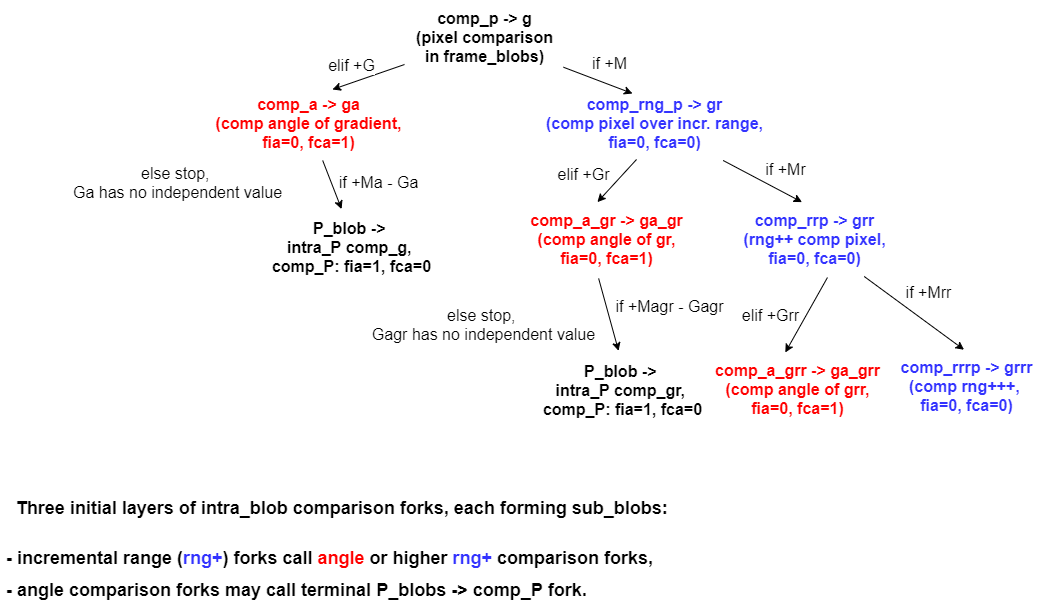

The diagram above was exported from draw.io. Its source (the exported page's mxGraphModel, read from the mxfile embedded in the PNG):
<mxGraphModel dx="1185" dy="693" grid="0" gridSize="12" guides="1" tooltips="1" connect="1" arrows="1" fold="1" page="1" pageScale="1" pageWidth="1100" pageHeight="850" background="none" math="0" shadow="0">
  <root>
    <mxCell id="0" />
    <mxCell id="1" parent="0" />
    <mxCell id="VU631XSMlikdTpn3kbtf-1" value="&lt;font style=&quot;font-size: 16px&quot;&gt;&lt;b style=&quot;font-size: 16px&quot;&gt;comp_p -&amp;gt; g&lt;br style=&quot;font-size: 16px&quot;&gt;(pixel comparison&lt;br&gt;in frame_blobs)&lt;br style=&quot;font-size: 16px&quot;&gt;&lt;/b&gt;&lt;/font&gt;" style="text;html=1;align=center;verticalAlign=middle;resizable=0;points=[];autosize=1;strokeWidth=1;fontSize=16;fontColor=#000000;spacing=6;" parent="1" vertex="1">
      <mxGeometry x="423" y="36" width="159" height="73" as="geometry" />
    </mxCell>
    <mxCell id="VU631XSMlikdTpn3kbtf-6" value="" style="endArrow=classic;html=1;entryX=0.615;entryY=0.027;entryDx=0;entryDy=0;entryPerimeter=0;strokeWidth=1;fontSize=16;fontColor=#000000;spacing=6;" parent="1" source="VU631XSMlikdTpn3kbtf-1" target="VU631XSMlikdTpn3kbtf-9" edge="1">
      <mxGeometry width="50" height="50" relative="1" as="geometry">
        <mxPoint x="426" y="111" as="sourcePoint" />
        <mxPoint x="326" y="182" as="targetPoint" />
      </mxGeometry>
    </mxCell>
    <mxCell id="VU631XSMlikdTpn3kbtf-51" value="elif +G" style="text;html=1;align=center;verticalAlign=middle;resizable=0;points=[];labelBackgroundColor=#ffffff;fontSize=16;fontColor=#000000;" parent="VU631XSMlikdTpn3kbtf-6" vertex="1" connectable="0">
      <mxGeometry x="-0.1499" y="-1" relative="1" as="geometry">
        <mxPoint x="-22.55" y="-8.69" as="offset" />
      </mxGeometry>
    </mxCell>
    <mxCell id="VU631XSMlikdTpn3kbtf-7" value="" style="endArrow=classic;html=1;strokeWidth=1;fontSize=16;fontColor=#000000;spacing=6;" parent="1" source="VU631XSMlikdTpn3kbtf-1" edge="1">
      <mxGeometry width="50" height="50" relative="1" as="geometry">
        <mxPoint x="576" y="98" as="sourcePoint" />
        <mxPoint x="651" y="129" as="targetPoint" />
      </mxGeometry>
    </mxCell>
    <mxCell id="VU631XSMlikdTpn3kbtf-8" value="&lt;font style=&quot;font-size: 16px&quot;&gt;&lt;b style=&quot;font-size: 16px&quot;&gt;&lt;span style=&quot;font-size: 16px ; background-color: rgb(255 , 255 , 255)&quot;&gt;&lt;font color=&quot;#3333ff&quot;&gt;comp_rng_p -&amp;gt; gr&lt;br style=&quot;font-size: 16px&quot;&gt;(comp pixel over incr. range,&lt;br&gt;fia=0, fca=0)&lt;/font&gt;&lt;/span&gt;&lt;br style=&quot;font-size: 16px&quot;&gt;&lt;/b&gt;&lt;/font&gt;" style="text;html=1;align=center;verticalAlign=middle;resizable=0;points=[];autosize=1;strokeWidth=1;fontSize=16;fontColor=#000000;spacing=6;" parent="1" vertex="1">
      <mxGeometry x="553" y="123" width="239" height="73" as="geometry" />
    </mxCell>
    <mxCell id="VU631XSMlikdTpn3kbtf-9" value="&lt;b style=&quot;font-size: 16px&quot;&gt;&lt;font style=&quot;font-size: 16px&quot;&gt;&lt;span style=&quot;font-size: 16px ; background-color: rgb(255 , 255 , 255)&quot;&gt;&lt;font color=&quot;#ff0000&quot;&gt;comp_a -&amp;gt; ga&lt;br style=&quot;font-size: 16px&quot;&gt;(comp angle of gradient,&lt;br&gt;fia=0, fca=1)&lt;/font&gt;&lt;/span&gt;&lt;br style=&quot;font-size: 16px&quot;&gt;&lt;/font&gt;&lt;/b&gt;" style="text;html=1;align=center;verticalAlign=middle;resizable=0;points=[];autosize=1;strokeWidth=1;fontSize=16;fontColor=#000000;spacing=6;" parent="1" vertex="1">
      <mxGeometry x="223" y="123" width="208" height="73" as="geometry" />
    </mxCell>
    <mxCell id="VU631XSMlikdTpn3kbtf-15" value="" style="endArrow=classic;html=1;strokeWidth=1;fontSize=16;fontColor=#000000;spacing=6;entryX=0.448;entryY=-0.019;entryDx=0;entryDy=0;entryPerimeter=0;" parent="1" source="VU631XSMlikdTpn3kbtf-9" target="VU631XSMlikdTpn3kbtf-16" edge="1">
      <mxGeometry width="50" height="50" relative="1" as="geometry">
        <mxPoint x="329" y="196" as="sourcePoint" />
        <mxPoint x="383" y="249" as="targetPoint" />
      </mxGeometry>
    </mxCell>
    <mxCell id="VU631XSMlikdTpn3kbtf-16" value="&lt;b style=&quot;font-size: 16px&quot;&gt;&lt;font style=&quot;font-size: 16px&quot;&gt;&lt;span style=&quot;font-size: 16px ; background-color: rgb(255 , 255 , 255)&quot;&gt;P_blob -&amp;gt; &lt;br&gt;intra_P comp_g,&amp;nbsp;&lt;br&gt;comp_P: fia=1, fca=0&lt;/span&gt;&lt;br style=&quot;font-size: 16px&quot;&gt;&lt;/font&gt;&lt;/b&gt;" style="text;html=1;align=center;verticalAlign=middle;resizable=0;points=[];autosize=1;strokeWidth=1;fontSize=16;fontColor=#000000;spacing=6;" parent="1" vertex="1">
      <mxGeometry x="279" y="246" width="181" height="73" as="geometry" />
    </mxCell>
    <mxCell id="VU631XSMlikdTpn3kbtf-17" value="" style="endArrow=classic;html=1;strokeWidth=1;fontSize=16;fontColor=#000000;spacing=6;entryX=0.451;entryY=-0.019;entryDx=0;entryDy=0;entryPerimeter=0;exitX=0.427;exitY=0.986;exitDx=0;exitDy=0;exitPerimeter=0;" parent="1" source="VU631XSMlikdTpn3kbtf-8" target="VU631XSMlikdTpn3kbtf-18" edge="1">
      <mxGeometry width="50" height="50" relative="1" as="geometry">
        <mxPoint x="690" y="196" as="sourcePoint" />
        <mxPoint x="624" y="246" as="targetPoint" />
        <Array as="points" />
      </mxGeometry>
    </mxCell>
    <mxCell id="VU631XSMlikdTpn3kbtf-18" value="&lt;b style=&quot;font-size: 16px&quot;&gt;&lt;font style=&quot;font-size: 16px&quot;&gt;&lt;span style=&quot;font-size: 16px ; background-color: rgb(255 , 255 , 255)&quot;&gt;&lt;font color=&quot;#ff0000&quot;&gt;comp_a_gr -&amp;gt; ga_gr&lt;br style=&quot;font-size: 16px&quot;&gt;(comp angle of gr,&lt;br&gt;fia=0, fca=1)&lt;/font&gt;&lt;/span&gt;&lt;br style=&quot;font-size: 16px&quot;&gt;&lt;/font&gt;&lt;/b&gt;" style="text;html=1;align=center;verticalAlign=middle;resizable=0;points=[];autosize=1;strokeWidth=1;fontSize=16;fontColor=#000000;spacing=6;" parent="1" vertex="1">
      <mxGeometry x="537" y="239" width="175" height="73" as="geometry" />
    </mxCell>
    <mxCell id="VU631XSMlikdTpn3kbtf-19" value="" style="endArrow=classic;html=1;strokeWidth=1;fontSize=16;fontColor=#000000;spacing=6;entryX=0.424;entryY=-0.019;entryDx=0;entryDy=0;entryPerimeter=0;" parent="1" source="VU631XSMlikdTpn3kbtf-8" target="VU631XSMlikdTpn3kbtf-20" edge="1">
      <mxGeometry width="50" height="50" relative="1" as="geometry">
        <mxPoint x="757" y="196" as="sourcePoint" />
        <mxPoint x="850" y="253" as="targetPoint" />
      </mxGeometry>
    </mxCell>
    <mxCell id="VU631XSMlikdTpn3kbtf-20" value="&lt;font style=&quot;font-size: 16px&quot;&gt;&lt;b style=&quot;font-size: 16px&quot;&gt;&lt;span style=&quot;font-size: 16px ; background-color: rgb(255 , 255 , 255)&quot;&gt;&lt;font color=&quot;#3333ff&quot;&gt;comp_rrp -&amp;gt; grr&lt;br style=&quot;font-size: 16px&quot;&gt;(&lt;/font&gt;&lt;/span&gt;&lt;/b&gt;&lt;b&gt;&lt;span style=&quot;background-color: rgb(255 , 255 , 255)&quot;&gt;&lt;font color=&quot;#3333ff&quot;&gt;rng++ comp&amp;nbsp;&lt;/font&gt;&lt;/span&gt;&lt;/b&gt;&lt;b style=&quot;font-size: 16px&quot;&gt;&lt;span style=&quot;font-size: 16px ; background-color: rgb(255 , 255 , 255)&quot;&gt;&lt;font color=&quot;#3333ff&quot;&gt;pixel,&lt;br&gt;fia=0, fca=0)&lt;/font&gt;&lt;/span&gt;&lt;br style=&quot;font-size: 16px&quot;&gt;&lt;/b&gt;&lt;/font&gt;" style="text;html=1;align=center;verticalAlign=middle;resizable=0;points=[];autosize=1;strokeWidth=1;fontSize=16;fontColor=#000000;spacing=6;" parent="1" vertex="1">
      <mxGeometry x="751" y="239" width="164" height="73" as="geometry" />
    </mxCell>
    <mxCell id="VU631XSMlikdTpn3kbtf-30" value="" style="endArrow=classic;html=1;strokeWidth=1;fontSize=16;fontColor=#000000;entryX=0.481;entryY=-0.036;entryDx=0;entryDy=0;entryPerimeter=0;spacing=6;exitX=0.458;exitY=1.027;exitDx=0;exitDy=0;exitPerimeter=0;" parent="1" source="VU631XSMlikdTpn3kbtf-18" target="VU631XSMlikdTpn3kbtf-39" edge="1">
      <mxGeometry width="50" height="50" relative="1" as="geometry">
        <mxPoint x="659" y="291" as="sourcePoint" />
        <mxPoint x="710" y="352" as="targetPoint" />
      </mxGeometry>
    </mxCell>
    <mxCell id="VU631XSMlikdTpn3kbtf-31" value="" style="endArrow=classic;html=1;strokeWidth=1;fontSize=16;fontColor=#000000;spacing=6;entryX=0.484;entryY=0.005;entryDx=0;entryDy=0;entryPerimeter=0;" parent="1" source="VU631XSMlikdTpn3kbtf-20" target="VU631XSMlikdTpn3kbtf-41" edge="1">
      <mxGeometry width="50" height="50" relative="1" as="geometry">
        <mxPoint x="909" y="293" as="sourcePoint" />
        <mxPoint x="966" y="327" as="targetPoint" />
      </mxGeometry>
    </mxCell>
    <mxCell id="VU631XSMlikdTpn3kbtf-32" value="" style="endArrow=classic;html=1;strokeWidth=1;fontSize=16;fontColor=#000000;spacing=6;entryX=0.432;entryY=-0.007;entryDx=0;entryDy=0;entryPerimeter=0;exitX=0.579;exitY=1.014;exitDx=0;exitDy=0;exitPerimeter=0;" parent="1" source="VU631XSMlikdTpn3kbtf-20" target="VU631XSMlikdTpn3kbtf-40" edge="1">
      <mxGeometry width="50" height="50" relative="1" as="geometry">
        <mxPoint x="815" y="305" as="sourcePoint" />
        <mxPoint x="840" y="343" as="targetPoint" />
        <Array as="points" />
      </mxGeometry>
    </mxCell>
    <mxCell id="VU631XSMlikdTpn3kbtf-39" value="&lt;b&gt;&lt;span style=&quot;background-color: rgb(255 , 255 , 255)&quot;&gt;P_blob -&amp;gt;&amp;nbsp;&lt;br&gt;&lt;/span&gt;&lt;/b&gt;&lt;b&gt;&lt;span style=&quot;background-color: rgb(255 , 255 , 255)&quot;&gt;intra_P&amp;nbsp;&lt;/span&gt;&lt;/b&gt;&lt;b&gt;&lt;span style=&quot;background-color: rgb(255 , 255 , 255)&quot;&gt;comp_gr,&amp;nbsp;&lt;br&gt;comp_P&lt;/span&gt;&lt;/b&gt;&lt;b&gt;&lt;span style=&quot;background-color: rgb(255 , 255 , 255)&quot;&gt;: fia=1, fca=0&lt;/span&gt;&lt;/b&gt;&lt;b style=&quot;font-size: 16px&quot;&gt;&lt;font style=&quot;font-size: 16px&quot;&gt;&lt;br style=&quot;font-size: 16px&quot;&gt;&lt;/font&gt;&lt;/b&gt;" style="text;html=1;align=center;verticalAlign=middle;resizable=0;points=[];autosize=1;strokeWidth=1;fontSize=16;fontColor=#000000;spacing=6;" parent="1" vertex="1">
      <mxGeometry x="550" y="389" width="181" height="73" as="geometry" />
    </mxCell>
    <mxCell id="VU631XSMlikdTpn3kbtf-40" value="&lt;b style=&quot;font-size: 16px&quot;&gt;&lt;font style=&quot;font-size: 16px&quot;&gt;&lt;span style=&quot;font-size: 16px ; background-color: rgb(255 , 255 , 255)&quot;&gt;&lt;font color=&quot;#ff0000&quot;&gt;comp_a_grr&amp;nbsp;-&amp;gt; ga_grr&lt;br style=&quot;font-size: 16px&quot;&gt;(comp angle of grr,&lt;br&gt;fia=0, fca=1)&lt;/font&gt;&lt;/span&gt;&lt;br style=&quot;font-size: 16px&quot;&gt;&lt;/font&gt;&lt;/b&gt;" style="text;html=1;align=center;verticalAlign=middle;resizable=0;points=[];autosize=1;strokeWidth=1;fontSize=16;fontColor=#000000;spacing=6;spacingTop=0;" parent="1" vertex="1">
      <mxGeometry x="723" y="388.5" width="187" height="73" as="geometry" />
    </mxCell>
    <mxCell id="VU631XSMlikdTpn3kbtf-41" value="&lt;b style=&quot;font-size: 16px&quot;&gt;&lt;font style=&quot;font-size: 16px&quot;&gt;&lt;span style=&quot;font-size: 16px ; background-color: rgb(255 , 255 , 255)&quot;&gt;&lt;font color=&quot;#3333ff&quot;&gt;comp_rrrp&amp;nbsp;-&amp;gt; grrr&lt;br style=&quot;font-size: 16px&quot;&gt;(comp&amp;nbsp;&lt;/font&gt;&lt;/span&gt;&lt;/font&gt;&lt;/b&gt;&lt;b&gt;&lt;span style=&quot;background-color: rgb(255 , 255 , 255)&quot;&gt;&lt;font color=&quot;#3333ff&quot;&gt;rng+++,&lt;/font&gt;&lt;/span&gt;&lt;/b&gt;&lt;b style=&quot;font-size: 16px&quot;&gt;&lt;font style=&quot;font-size: 16px&quot;&gt;&lt;span style=&quot;font-size: 16px ; background-color: rgb(255 , 255 , 255)&quot;&gt;&lt;font color=&quot;#3333ff&quot;&gt;&amp;nbsp;&lt;br&gt;fia=0, fca=0)&lt;br style=&quot;font-size: 16px&quot;&gt;&lt;/font&gt;&lt;/span&gt;&lt;br style=&quot;font-size: 16px&quot;&gt;&lt;/font&gt;&lt;/b&gt;" style="text;html=1;align=center;verticalAlign=middle;resizable=0;points=[];autosize=1;strokeWidth=1;fontSize=16;fontColor=#000000;spacing=6;" parent="1" vertex="1">
      <mxGeometry x="908" y="384.8" width="154" height="92" as="geometry" />
    </mxCell>
    <mxCell id="VU631XSMlikdTpn3kbtf-47" value="&lt;p style=&quot;font-size: 18px&quot;&gt;&lt;b&gt;&lt;font style=&quot;font-size: 17px ; line-height: 180%&quot;&gt;&amp;nbsp;&lt;/font&gt;&lt;font style=&quot;line-height: 180% ; font-size: 18px&quot;&gt;&amp;nbsp;Three initial layers of intra_blob comparison forks, each forming sub_blobs:&lt;/font&gt;&lt;/b&gt;&lt;/p&gt;&lt;b style=&quot;font-size: 18px&quot;&gt;&lt;font style=&quot;line-height: 180% ; font-size: 18px&quot;&gt;- incremental range (&lt;font color=&quot;#3333ff&quot;&gt;rng+&lt;/font&gt;)&amp;nbsp;forks call&amp;nbsp;&lt;font style=&quot;background-color: rgb(255 , 255 , 255)&quot; color=&quot;#ff0000&quot;&gt;angle&amp;nbsp;&lt;/font&gt;or higher&amp;nbsp;&lt;span style=&quot;background-color: rgb(255 , 255 , 255)&quot;&gt;&lt;font color=&quot;#3333ff&quot;&gt;rng+&lt;/font&gt;&lt;/span&gt;&lt;span style=&quot;background-color: rgb(255 , 255 , 255)&quot;&gt;&lt;span&gt;&amp;nbsp;comparison forks,&lt;br&gt;&lt;/span&gt;&lt;/span&gt;- angle comparison forks may call&amp;nbsp;terminal P_blobs -&amp;gt; comp_P fork.&lt;/font&gt;&lt;/b&gt;" style="text;html=1;align=left;verticalAlign=middle;resizable=0;points=[];autosize=1;fontSize=16;fontColor=#000000;spacing=6;" parent="1" vertex="1">
      <mxGeometry x="19" y="501" width="684" height="148" as="geometry" />
    </mxCell>
    <mxCell id="VU631XSMlikdTpn3kbtf-54" value="if +M" style="text;html=1;align=center;verticalAlign=middle;resizable=0;points=[];autosize=1;fontSize=16;" parent="1" vertex="1">
      <mxGeometry x="605" y="88" width="45" height="23" as="geometry" />
    </mxCell>
    <mxCell id="VU631XSMlikdTpn3kbtf-57" value="else stop,&amp;nbsp;&lt;br&gt;Ga has no independent value" style="text;html=1;align=center;verticalAlign=middle;resizable=0;points=[];autosize=1;fontSize=16;" parent="1" vertex="1">
      <mxGeometry x="86" y="197" width="219" height="42" as="geometry" />
    </mxCell>
    <mxCell id="VU631XSMlikdTpn3kbtf-59" value="if +Ma - Ga" style="text;html=1;align=center;verticalAlign=middle;resizable=0;points=[];autosize=1;fontSize=16;" parent="1" vertex="1">
      <mxGeometry x="352" y="206.5" width="90" height="23" as="geometry" />
    </mxCell>
    <mxCell id="VU631XSMlikdTpn3kbtf-60" value="elif +Gr" style="text;html=1;align=center;verticalAlign=middle;resizable=0;points=[];autosize=1;fontSize=16;" parent="1" vertex="1">
      <mxGeometry x="571" y="198" width="62" height="23" as="geometry" />
    </mxCell>
    <mxCell id="VU631XSMlikdTpn3kbtf-61" value="if +Mr" style="text;html=1;align=center;verticalAlign=middle;resizable=0;points=[];autosize=1;fontSize=16;" parent="1" vertex="1">
      <mxGeometry x="779" y="194" width="50" height="23" as="geometry" />
    </mxCell>
    <mxCell id="VU631XSMlikdTpn3kbtf-70" value="else stop,&amp;nbsp;&lt;br&gt;Gagr has no independent value" style="text;html=1;align=center;verticalAlign=middle;resizable=0;points=[];autosize=1;fontSize=16;" parent="1" vertex="1">
      <mxGeometry x="386" y="339" width="233" height="42" as="geometry" />
    </mxCell>
    <mxCell id="VU631XSMlikdTpn3kbtf-71" value="if +Magr - Gagr" style="text;html=1;align=center;verticalAlign=middle;resizable=0;points=[];autosize=1;fontSize=16;" parent="1" vertex="1">
      <mxGeometry x="629" y="330" width="118" height="23" as="geometry" />
    </mxCell>
    <mxCell id="VU631XSMlikdTpn3kbtf-72" value="elif +Grr" style="text;html=1;align=center;verticalAlign=middle;resizable=0;points=[];autosize=1;fontSize=16;" parent="1" vertex="1">
      <mxGeometry x="755" y="339" width="67" height="23" as="geometry" />
    </mxCell>
    <mxCell id="VU631XSMlikdTpn3kbtf-73" value="if +Mrr" style="text;html=1;align=center;verticalAlign=middle;resizable=0;points=[];autosize=1;fontSize=16;" parent="1" vertex="1">
      <mxGeometry x="919" y="316" width="56" height="23" as="geometry" />
    </mxCell>
  </root>
</mxGraphModel>